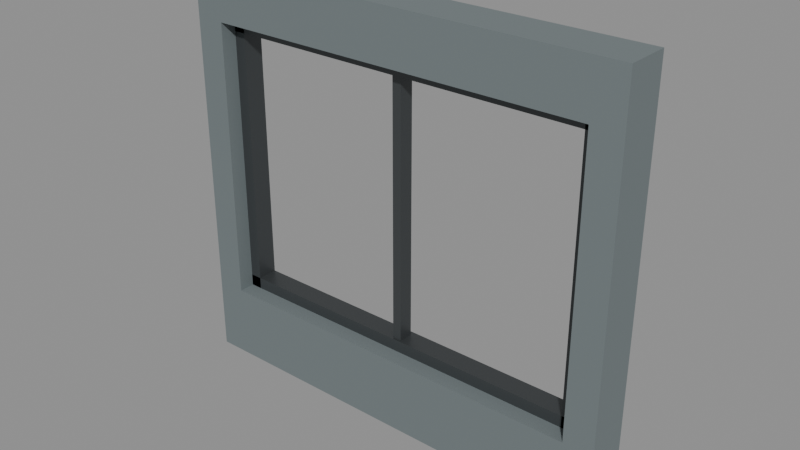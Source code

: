# Source: Kit_metal_shopwindow.blend  (saved by Blender 5.3.31; exported with 4.5.12 LTS)
import bpy
from mathutils import Matrix  # noqa: F401  (used for matrix-valued properties, if any)

bpy.ops.wm.read_factory_settings(use_empty=True)
scene = bpy.context.scene
scene.name = 'Scene'

# ---- collections
col_kit_metal_shopwindow = bpy.data.collections.new('Kit_metal_shopwindow'); scene.collection.children.link(col_kit_metal_shopwindow)

# ---- materials (node trees are filled in below, after node groups)
mat_corrodedmetal_0 = bpy.data.materials.new('CorrodedMetal_0')
mat_metal_1 = bpy.data.materials.new('Metal_1')

# ---- material node trees
mat_corrodedmetal_0.use_nodes = True; mat_corrodedmetal_0.node_tree.nodes.clear()
_N = mat_corrodedmetal_0.node_tree.nodes; _L = mat_corrodedmetal_0.node_tree.links
n0 = _N.new('ShaderNodeBsdfPrincipled'); n0.name = 'Principled BSDF'; n0.location = (-200, 100)
n0.inputs[0].default_value = (0.2159, 0.2542, 0.2623, 1.0)
n0.inputs[1].default_value = 0.45
n0.inputs[2].default_value = 0.8
n0.inputs[10].default_value = 0.005
n1 = _N.new('ShaderNodeOutputMaterial'); n1.name = 'Material Output'; n1.location = (200, 100)
_L.new(n0.outputs[0], n1.inputs[0])
n1.is_active_output = True
mat_metal_1.use_nodes = True; mat_metal_1.node_tree.nodes.clear()
_N = mat_metal_1.node_tree.nodes; _L = mat_metal_1.node_tree.links
n0 = _N.new('ShaderNodeBsdfPrincipled'); n0.name = 'Principled BSDF'; n0.location = (-200, 100)
n0.inputs[0].default_value = (0.08022, 0.08866, 0.09306, 1.0)
n0.inputs[1].default_value = 0.55
n0.inputs[2].default_value = 0.42
n0.inputs[10].default_value = 0.005
n1 = _N.new('ShaderNodeOutputMaterial'); n1.name = 'Material Output'; n1.location = (200, 100)
_L.new(n0.outputs[0], n1.inputs[0])
n1.is_active_output = True

# ---- meshes
me_walljambl_1 = bpy.data.meshes.new('WallJambL_1')
me_walljambl_1.from_pydata([(-0.1, -0.15, -1.375), (-0.1, -0.15, 1.375), (-0.1, 0.15, -1.375), (-0.1, 0.15, 1.375), (0.1, -0.15, -1.375), (0.1, -0.15, 1.375), (0.1, 0.15, -1.375), (0.1, 0.15, 1.375)], [], [(0, 1, 3, 2), (2, 3, 7, 6), (6, 7, 5, 4), (4, 5, 1, 0), (2, 6, 4, 0), (7, 3, 1, 5)])
me_walljambl_1.materials.append(mat_corrodedmetal_0)
me_walljambl_1.update()
me_walljambr_2 = bpy.data.meshes.new('WallJambR_2')
me_walljambr_2.from_pydata([(-0.1, -0.15, -1.375), (-0.1, -0.15, 1.375), (-0.1, 0.15, -1.375), (-0.1, 0.15, 1.375), (0.1, -0.15, -1.375), (0.1, -0.15, 1.375), (0.1, 0.15, -1.375), (0.1, 0.15, 1.375)], [], [(0, 1, 3, 2), (2, 3, 7, 6), (6, 7, 5, 4), (4, 5, 1, 0), (2, 6, 4, 0), (7, 3, 1, 5)])
me_walljambr_2.materials.append(mat_corrodedmetal_0)
me_walljambr_2.update()
me_wallbelow_3 = bpy.data.meshes.new('WallBelow_3')
me_wallbelow_3.from_pydata([(-1.3, -0.15, -0.25), (-1.3, -0.15, 0.25), (-1.3, 0.15, -0.25), (-1.3, 0.15, 0.25), (1.3, -0.15, -0.25), (1.3, -0.15, 0.25), (1.3, 0.15, -0.25), (1.3, 0.15, 0.25)], [], [(0, 1, 3, 2), (2, 3, 7, 6), (6, 7, 5, 4), (4, 5, 1, 0), (2, 6, 4, 0), (7, 3, 1, 5)])
me_wallbelow_3.materials.append(mat_corrodedmetal_0)
me_wallbelow_3.update()
me_wallabove_4 = bpy.data.meshes.new('WallAbove_4')
me_wallabove_4.from_pydata([(-1.3, -0.15, -0.175), (-1.3, -0.15, 0.175), (-1.3, 0.15, -0.175), (-1.3, 0.15, 0.175), (1.3, -0.15, -0.175), (1.3, -0.15, 0.175), (1.3, 0.15, -0.175), (1.3, 0.15, 0.175)], [], [(0, 1, 3, 2), (2, 3, 7, 6), (6, 7, 5, 4), (4, 5, 1, 0), (2, 6, 4, 0), (7, 3, 1, 5)])
me_wallabove_4.materials.append(mat_corrodedmetal_0)
me_wallabove_4.update()
me_framel_5 = bpy.data.meshes.new('FrameL_5')
me_framel_5.from_pydata([(-0.04, -0.07, -0.95), (-0.04, -0.07, 0.95), (-0.04, 0.07, -0.95), (-0.04, 0.07, 0.95), (0.04, -0.07, -0.95), (0.04, -0.07, 0.95), (0.04, 0.07, -0.95), (0.04, 0.07, 0.95)], [], [(0, 1, 3, 2), (2, 3, 7, 6), (6, 7, 5, 4), (4, 5, 1, 0), (2, 6, 4, 0), (7, 3, 1, 5)])
me_framel_5.materials.append(mat_metal_1)
me_framel_5.update()
me_framer_6 = bpy.data.meshes.new('FrameR_6')
me_framer_6.from_pydata([(-0.04, -0.07, -0.95), (-0.04, -0.07, 0.95), (-0.04, 0.07, -0.95), (-0.04, 0.07, 0.95), (0.04, -0.07, -0.95), (0.04, -0.07, 0.95), (0.04, 0.07, -0.95), (0.04, 0.07, 0.95)], [], [(0, 1, 3, 2), (2, 3, 7, 6), (6, 7, 5, 4), (4, 5, 1, 0), (2, 6, 4, 0), (7, 3, 1, 5)])
me_framer_6.materials.append(mat_metal_1)
me_framer_6.update()
me_frametop_7 = bpy.data.meshes.new('FrameTop_7')
me_frametop_7.from_pydata([(-1.3, -0.07, -0.04), (-1.3, -0.07, 0.04), (-1.3, 0.07, -0.04), (-1.3, 0.07, 0.04), (1.3, -0.07, -0.04), (1.3, -0.07, 0.04), (1.3, 0.07, -0.04), (1.3, 0.07, 0.04)], [], [(0, 1, 3, 2), (2, 3, 7, 6), (6, 7, 5, 4), (4, 5, 1, 0), (2, 6, 4, 0), (7, 3, 1, 5)])
me_frametop_7.materials.append(mat_metal_1)
me_frametop_7.update()
me_framebottom_8 = bpy.data.meshes.new('FrameBottom_8')
me_framebottom_8.from_pydata([(-1.3, -0.07, -0.04), (-1.3, -0.07, 0.04), (-1.3, 0.07, -0.04), (-1.3, 0.07, 0.04), (1.3, -0.07, -0.04), (1.3, -0.07, 0.04), (1.3, 0.07, -0.04), (1.3, 0.07, 0.04)], [], [(0, 1, 3, 2), (2, 3, 7, 6), (6, 7, 5, 4), (4, 5, 1, 0), (2, 6, 4, 0), (7, 3, 1, 5)])
me_framebottom_8.materials.append(mat_metal_1)
me_framebottom_8.update()
me_mullion_9 = bpy.data.meshes.new('Mullion_9')
me_mullion_9.from_pydata([(-0.03, -0.05, -0.95), (-0.03, -0.05, 0.95), (-0.03, 0.05, -0.95), (-0.03, 0.05, 0.95), (0.03, -0.05, -0.95), (0.03, -0.05, 0.95), (0.03, 0.05, -0.95), (0.03, 0.05, 0.95)], [], [(0, 1, 3, 2), (2, 3, 7, 6), (6, 7, 5, 4), (4, 5, 1, 0), (2, 6, 4, 0), (7, 3, 1, 5)])
me_mullion_9.materials.append(mat_metal_1)
me_mullion_9.update()

# ---- objects
ob_walljambl = bpy.data.objects.new('WallJambL', me_walljambl_1)
ob_walljambr = bpy.data.objects.new('WallJambR', me_walljambr_2)
ob_wallbelow = bpy.data.objects.new('WallBelow', me_wallbelow_3)
ob_wallabove = bpy.data.objects.new('WallAbove', me_wallabove_4)
ob_framel = bpy.data.objects.new('FrameL', me_framel_5)
ob_framer = bpy.data.objects.new('FrameR', me_framer_6)
ob_frametop = bpy.data.objects.new('FrameTop', me_frametop_7)
ob_framebottom = bpy.data.objects.new('FrameBottom', me_framebottom_8)
ob_mullion = bpy.data.objects.new('Mullion', me_mullion_9)

# ---- transforms, parenting, visibility, modifiers, constraints
ob_walljambl.location = (-1.4, 0.0, 0.0)
ob_walljambr.location = (1.4, 0.0, 0.0)
ob_wallbelow.location = (0.0, 0.0, -1.125)
ob_wallabove.location = (0.0, 0.0, 1.2)
ob_framel.location = (-1.26, 0.03, 0.075)
ob_framer.location = (1.26, 0.03, 0.075)
ob_frametop.location = (0.0, 0.03, 0.985)
ob_framebottom.location = (0.0, 0.03, -0.835)
ob_mullion.location = (0.0, 0.02, 0.075)

# ---- collection membership
col_kit_metal_shopwindow.objects.link(ob_walljambl)
col_kit_metal_shopwindow.objects.link(ob_walljambr)
col_kit_metal_shopwindow.objects.link(ob_wallbelow)
col_kit_metal_shopwindow.objects.link(ob_wallabove)
col_kit_metal_shopwindow.objects.link(ob_framel)
col_kit_metal_shopwindow.objects.link(ob_framer)
col_kit_metal_shopwindow.objects.link(ob_frametop)
col_kit_metal_shopwindow.objects.link(ob_framebottom)
col_kit_metal_shopwindow.objects.link(ob_mullion)

# ---- scene / render settings (as saved in the file)
scene.frame_start = 1; scene.frame_end = 250; scene.frame_set(1)
scene.render.engine = 'BLENDER_EEVEE_NEXT'
scene.render.bake_bias = 0.0
scene.render.bake_samples = 0
scene.render.compositor_device = 'GPU'
scene.eevee.use_volume_custom_range = False
scene.eevee.fast_gi_thickness_near = 0.1
scene.eevee.fast_gi_thickness_far = 0.0
scene.eevee.ray_tracing_options.screen_trace_thickness = 0.1
bpy.context.view_layer.update()

# ---- added for rendering (the .blend has no active camera and no usable light): camera, sun + grey world if the file has none
cam_auto = bpy.data.cameras.new('AutoCamera')
cam_auto.lens = 50.0
cam_auto.sensor_width = 36.0
cam_auto.clip_end = 1000.0
ob_auto_camera = bpy.data.objects.new('AutoCamera', cam_auto)
scene.collection.objects.link(ob_auto_camera)
ob_auto_camera.location = (3.77561, -4.53073, 3.02049)
ob_auto_camera.rotation_euler = (1.09748, -7.21219e-08, 0.694738)
scene.camera = ob_auto_camera
light_auto_sun = bpy.data.lights.new('AutoSun', 'SUN')
light_auto_sun.energy = 3.0
light_auto_sun.angle = 0.0523599
ob_auto_sun = bpy.data.objects.new('AutoSun', light_auto_sun)
scene.collection.objects.link(ob_auto_sun)
ob_auto_sun.rotation_euler = (0.872665, 0.174533, 0.523599)
if scene.world is None:
    world_auto = bpy.data.worlds.new('AutoWorld')
    world_auto.color = (0.3, 0.3, 0.3)
    scene.world = world_auto
bpy.context.view_layer.update()
